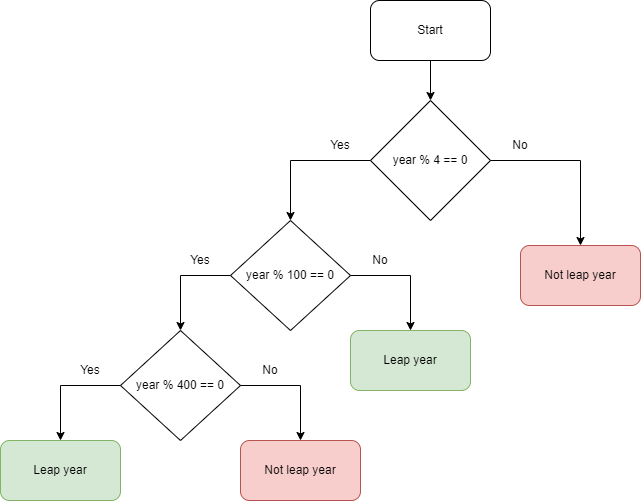

The diagram above was exported from draw.io. Its source (the exported page's mxGraphModel, read from the mxfile embedded in the PNG):
<mxGraphModel dx="920" dy="551" grid="1" gridSize="10" guides="1" tooltips="1" connect="1" arrows="1" fold="1" page="1" pageScale="1" pageWidth="850" pageHeight="1100" math="0" shadow="0">
  <root>
    <mxCell id="0" />
    <mxCell id="1" parent="0" />
    <mxCell id="HKqF6R9EefzdyDTlY6Dr-1" value="Start" style="rounded=1;whiteSpace=wrap;html=1;" vertex="1" parent="1">
      <mxGeometry x="415" y="60" width="120" height="60" as="geometry" />
    </mxCell>
    <mxCell id="HKqF6R9EefzdyDTlY6Dr-2" value="year % 4 == 0" style="rhombus;whiteSpace=wrap;html=1;" vertex="1" parent="1">
      <mxGeometry x="415" y="160" width="120" height="120" as="geometry" />
    </mxCell>
    <mxCell id="HKqF6R9EefzdyDTlY6Dr-6" value="" style="endArrow=classic;html=1;rounded=0;exitX=0.5;exitY=1;exitDx=0;exitDy=0;" edge="1" parent="1" source="HKqF6R9EefzdyDTlY6Dr-1" target="HKqF6R9EefzdyDTlY6Dr-2">
      <mxGeometry width="50" height="50" relative="1" as="geometry">
        <mxPoint x="475" y="270" as="sourcePoint" />
        <mxPoint x="525" y="220" as="targetPoint" />
      </mxGeometry>
    </mxCell>
    <mxCell id="HKqF6R9EefzdyDTlY6Dr-7" value="Not leap year" style="rounded=1;whiteSpace=wrap;html=1;fillColor=#f8cecc;strokeColor=#b85450;" vertex="1" parent="1">
      <mxGeometry x="565" y="305" width="120" height="60" as="geometry" />
    </mxCell>
    <mxCell id="HKqF6R9EefzdyDTlY6Dr-9" value="" style="endArrow=classic;html=1;rounded=0;exitX=0;exitY=0.5;exitDx=0;exitDy=0;entryX=0.5;entryY=0;entryDx=0;entryDy=0;" edge="1" parent="1" source="HKqF6R9EefzdyDTlY6Dr-2" target="HKqF6R9EefzdyDTlY6Dr-11">
      <mxGeometry width="50" height="50" relative="1" as="geometry">
        <mxPoint x="475" y="260" as="sourcePoint" />
        <mxPoint x="335" y="280" as="targetPoint" />
        <Array as="points">
          <mxPoint x="335" y="220" />
        </Array>
      </mxGeometry>
    </mxCell>
    <mxCell id="HKqF6R9EefzdyDTlY6Dr-10" value="" style="endArrow=classic;html=1;rounded=0;exitX=1;exitY=0.5;exitDx=0;exitDy=0;entryX=0.5;entryY=0;entryDx=0;entryDy=0;" edge="1" parent="1" source="HKqF6R9EefzdyDTlY6Dr-2" target="HKqF6R9EefzdyDTlY6Dr-7">
      <mxGeometry width="50" height="50" relative="1" as="geometry">
        <mxPoint x="675" y="220" as="sourcePoint" />
        <mxPoint x="595" y="280" as="targetPoint" />
        <Array as="points">
          <mxPoint x="625" y="220" />
        </Array>
      </mxGeometry>
    </mxCell>
    <mxCell id="HKqF6R9EefzdyDTlY6Dr-11" value="year % 100 == 0" style="rhombus;whiteSpace=wrap;html=1;" vertex="1" parent="1">
      <mxGeometry x="275" y="280" width="120" height="110" as="geometry" />
    </mxCell>
    <mxCell id="HKqF6R9EefzdyDTlY6Dr-12" value="year % 400 == 0" style="rhombus;whiteSpace=wrap;html=1;" vertex="1" parent="1">
      <mxGeometry x="165" y="390" width="120" height="110" as="geometry" />
    </mxCell>
    <mxCell id="HKqF6R9EefzdyDTlY6Dr-13" value="" style="endArrow=classic;html=1;rounded=0;exitX=0;exitY=0.5;exitDx=0;exitDy=0;entryX=0.5;entryY=0;entryDx=0;entryDy=0;" edge="1" parent="1" source="HKqF6R9EefzdyDTlY6Dr-11" target="HKqF6R9EefzdyDTlY6Dr-12">
      <mxGeometry width="50" height="50" relative="1" as="geometry">
        <mxPoint x="475" y="330" as="sourcePoint" />
        <mxPoint x="525" y="280" as="targetPoint" />
        <Array as="points">
          <mxPoint x="225" y="335" />
        </Array>
      </mxGeometry>
    </mxCell>
    <mxCell id="HKqF6R9EefzdyDTlY6Dr-15" value="Leap year" style="rounded=1;whiteSpace=wrap;html=1;fillColor=#d5e8d4;strokeColor=#82b366;" vertex="1" parent="1">
      <mxGeometry x="45" y="500" width="120" height="60" as="geometry" />
    </mxCell>
    <mxCell id="HKqF6R9EefzdyDTlY6Dr-23" value="" style="endArrow=classic;html=1;rounded=0;exitX=0;exitY=0.5;exitDx=0;exitDy=0;entryX=0.5;entryY=0;entryDx=0;entryDy=0;" edge="1" parent="1" source="HKqF6R9EefzdyDTlY6Dr-12" target="HKqF6R9EefzdyDTlY6Dr-15">
      <mxGeometry width="50" height="50" relative="1" as="geometry">
        <mxPoint x="370" y="430" as="sourcePoint" />
        <mxPoint x="420" y="380" as="targetPoint" />
        <Array as="points">
          <mxPoint x="105" y="445" />
        </Array>
      </mxGeometry>
    </mxCell>
    <mxCell id="HKqF6R9EefzdyDTlY6Dr-27" value="Not leap year" style="rounded=1;whiteSpace=wrap;html=1;fillColor=#f8cecc;strokeColor=#b85450;" vertex="1" parent="1">
      <mxGeometry x="285" y="500" width="120" height="60" as="geometry" />
    </mxCell>
    <mxCell id="HKqF6R9EefzdyDTlY6Dr-28" value="" style="endArrow=classic;html=1;rounded=0;exitX=1;exitY=0.5;exitDx=0;exitDy=0;entryX=0.5;entryY=0;entryDx=0;entryDy=0;" edge="1" parent="1" source="HKqF6R9EefzdyDTlY6Dr-12" target="HKqF6R9EefzdyDTlY6Dr-27">
      <mxGeometry width="50" height="50" relative="1" as="geometry">
        <mxPoint x="270" y="570" as="sourcePoint" />
        <mxPoint x="320" y="520" as="targetPoint" />
        <Array as="points">
          <mxPoint x="345" y="445" />
        </Array>
      </mxGeometry>
    </mxCell>
    <mxCell id="HKqF6R9EefzdyDTlY6Dr-29" value="Leap year" style="rounded=1;whiteSpace=wrap;html=1;fillColor=#d5e8d4;strokeColor=#82b366;" vertex="1" parent="1">
      <mxGeometry x="395" y="390" width="120" height="60" as="geometry" />
    </mxCell>
    <mxCell id="HKqF6R9EefzdyDTlY6Dr-30" value="" style="endArrow=classic;html=1;rounded=0;exitX=1;exitY=0.5;exitDx=0;exitDy=0;entryX=0.5;entryY=0;entryDx=0;entryDy=0;" edge="1" parent="1" source="HKqF6R9EefzdyDTlY6Dr-11" target="HKqF6R9EefzdyDTlY6Dr-29">
      <mxGeometry width="50" height="50" relative="1" as="geometry">
        <mxPoint x="220" y="420" as="sourcePoint" />
        <mxPoint x="270" y="370" as="targetPoint" />
        <Array as="points">
          <mxPoint x="455" y="335" />
        </Array>
      </mxGeometry>
    </mxCell>
    <mxCell id="HKqF6R9EefzdyDTlY6Dr-31" value="Yes" style="text;html=1;strokeColor=none;fillColor=none;align=center;verticalAlign=middle;whiteSpace=wrap;rounded=0;" vertex="1" parent="1">
      <mxGeometry x="215" y="305" width="60" height="30" as="geometry" />
    </mxCell>
    <mxCell id="HKqF6R9EefzdyDTlY6Dr-32" value="Yes" style="text;html=1;strokeColor=none;fillColor=none;align=center;verticalAlign=middle;whiteSpace=wrap;rounded=0;" vertex="1" parent="1">
      <mxGeometry x="105" y="415" width="60" height="30" as="geometry" />
    </mxCell>
    <mxCell id="HKqF6R9EefzdyDTlY6Dr-33" value="Yes" style="text;html=1;strokeColor=none;fillColor=none;align=center;verticalAlign=middle;whiteSpace=wrap;rounded=0;" vertex="1" parent="1">
      <mxGeometry x="355" y="190" width="60" height="30" as="geometry" />
    </mxCell>
    <mxCell id="HKqF6R9EefzdyDTlY6Dr-34" value="No" style="text;html=1;strokeColor=none;fillColor=none;align=center;verticalAlign=middle;whiteSpace=wrap;rounded=0;" vertex="1" parent="1">
      <mxGeometry x="535" y="190" width="60" height="30" as="geometry" />
    </mxCell>
    <mxCell id="HKqF6R9EefzdyDTlY6Dr-35" value="No" style="text;html=1;strokeColor=none;fillColor=none;align=center;verticalAlign=middle;whiteSpace=wrap;rounded=0;" vertex="1" parent="1">
      <mxGeometry x="395" y="305" width="60" height="30" as="geometry" />
    </mxCell>
    <mxCell id="HKqF6R9EefzdyDTlY6Dr-36" value="No" style="text;html=1;strokeColor=none;fillColor=none;align=center;verticalAlign=middle;whiteSpace=wrap;rounded=0;" vertex="1" parent="1">
      <mxGeometry x="285" y="415" width="60" height="30" as="geometry" />
    </mxCell>
  </root>
</mxGraphModel>